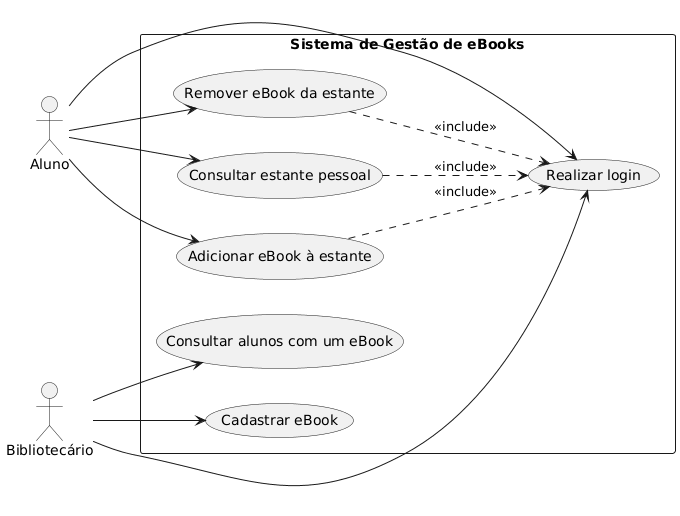

The diagram above was rendered by PlantUML. Its source (embedded in the PNG):
@startuml
left to right direction
skinparam packageStyle rectangle

actor Aluno
actor Bibliotecario as "Bibliotecário"

rectangle "Sistema de Gestão de eBooks" {
  usecase "Realizar login" as UC01
  usecase "Adicionar eBook à estante" as UC02
  usecase "Remover eBook da estante" as UC03
  usecase "Consultar estante pessoal" as UC04
  usecase "Consultar alunos com um eBook" as UC05
  usecase "Cadastrar eBook" as UC06
}

Aluno --> UC01
Aluno --> UC02
Aluno --> UC03
Aluno --> UC04

Bibliotecario --> UC01
Bibliotecario --> UC05
Bibliotecario --> UC06

UC02 ..> UC01 : <<include>>
UC03 ..> UC01 : <<include>>
UC04 ..> UC01 : <<include>>
@enduml